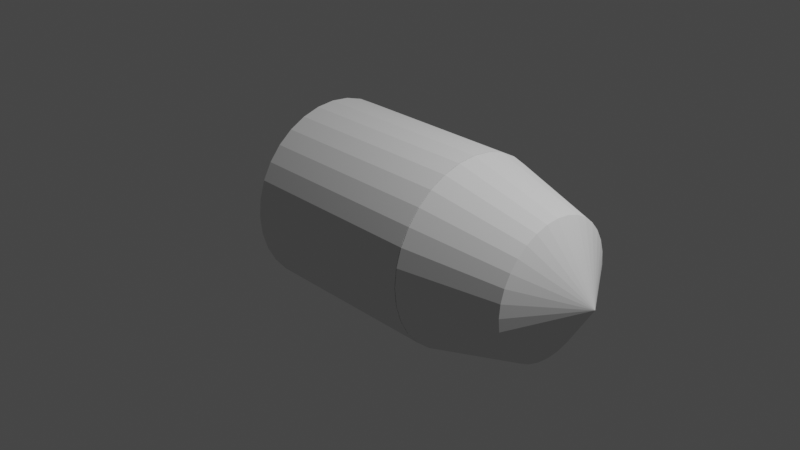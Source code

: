 # Source: bullet.blend  (saved by Blender 2.90.8; exported with 4.5.12 LTS)
import bpy
from mathutils import Matrix  # noqa: F401  (used for matrix-valued properties, if any)

bpy.ops.wm.read_factory_settings(use_empty=True)
scene = bpy.context.scene
scene.name = 'Scene'

# ---- collections
col_collection = bpy.data.collections.new('Collection'); scene.collection.children.link(col_collection)

# ---- world
world_world = bpy.data.worlds.new('World'); scene.world = world_world
world_world.use_nodes = True; world_world.node_tree.nodes.clear()
_N = world_world.node_tree.nodes; _L = world_world.node_tree.links
n0 = _N.new('ShaderNodeOutputWorld'); n0.name = 'World Output'; n0.location = (300, 300)
n1 = _N.new('ShaderNodeBackground'); n1.name = 'Background'; n1.location = (10, 300)
n1.inputs[0].default_value = (0.05088, 0.05088, 0.05088, 1.0)
_L.new(n1.outputs[0], n0.inputs[0])
n0.is_active_output = True
world_world.color = (0.05088, 0.05088, 0.05088)
world_world.use_sun_shadow = False
world_world.sun_shadow_jitter_overblur = 0.0

# ---- cameras
cam_camera = bpy.data.cameras.new('Camera')
cam_camera.clip_end = 100.0
cam_camera.ortho_scale = 7.314

# ---- lights
light_light = bpy.data.lights.new('Light', 'POINT')
light_light.transmission_factor = 0.0
light_light.energy = 1000.0
light_light.shadow_soft_size = 0.1
light_light.shadow_maximum_resolution = 0.006
light_light.use_absolute_resolution = True

# ---- meshes
me_cylinder = bpy.data.meshes.new('Cylinder')
me_cylinder.from_pydata([(0.0, 1.0, -1.0), (0.0, 1.0, 1.0), (0.1951, 0.9808, -1.0), (0.1951, 0.9808, 1.0), (0.3827, 0.9239, -1.0), (0.3827, 0.9239, 1.0), (0.5556, 0.8315, -1.0), (0.5556, 0.8315, 1.0), (0.7071, 0.7071, -1.0), (0.7071, 0.7071, 1.0), (0.8315, 0.5556, -1.0), (0.8315, 0.5556, 1.0), (0.9239, 0.3827, -1.0), (0.9239, 0.3827, 1.0), (0.9808, 0.1951, -1.0), (0.9808, 0.1951, 1.0), (1.0, 7.55e-08, -1.0), (1.0, 7.55e-08, 1.0), (0.9808, -0.1951, -1.0), (0.9808, -0.1951, 1.0), (0.9239, -0.3827, -1.0), (0.9239, -0.3827, 1.0), (0.8315, -0.5556, -1.0), (0.8315, -0.5556, 1.0), (0.7071, -0.7071, -1.0), (0.7071, -0.7071, 1.0), (0.5556, -0.8315, -1.0), (0.5556, -0.8315, 1.0), (0.3827, -0.9239, -1.0), (0.3827, -0.9239, 1.0), (0.1951, -0.9808, -1.0), (0.1951, -0.9808, 1.0), (-3.258e-07, -1.0, -1.0), (-3.258e-07, -1.0, 1.0), (-0.1951, -0.9808, -1.0), (-0.1951, -0.9808, 1.0), (-0.3827, -0.9239, -1.0), (-0.3827, -0.9239, 1.0), (-0.5556, -0.8315, -1.0), (-0.5556, -0.8315, 1.0), (-0.7071, -0.7071, -1.0), (-0.7071, -0.7071, 1.0), (-0.8315, -0.5556, -1.0), (-0.8315, -0.5556, 1.0), (-0.9239, -0.3827, -1.0), (-0.9239, -0.3827, 1.0), (-0.9808, -0.1951, -1.0), (-0.9808, -0.1951, 1.0), (-1.0, 9.656e-07, -1.0), (-1.0, 9.656e-07, 1.0), (-0.9808, 0.1951, -1.0), (-0.9808, 0.1951, 1.0), (-0.9239, 0.3827, -1.0), (-0.9239, 0.3827, 1.0), (-0.8315, 0.5556, -1.0), (-0.8315, 0.5556, 1.0), (-0.7071, 0.7071, -1.0), (-0.7071, 0.7071, 1.0), (-0.5556, 0.8315, -1.0), (-0.5556, 0.8315, 1.0), (-0.3827, 0.9239, -1.0), (-0.3827, 0.9239, 1.0), (-0.1951, 0.9808, -1.0), (-0.1951, 0.9808, 1.0), (0.09755, 0.9904, 1.006), (-2.6e-07, -0.7183, 2.006), (0.0, 1.0, 1.006), (0.09754, -0.9904, 1.006), (0.1951, 0.9808, 1.006), (0.1401, -0.7045, 2.006), (0.3827, 0.9239, 1.006), (0.2889, -0.9523, 1.006), (0.5556, 0.8315, 1.006), (0.2749, -0.6636, 2.006), (0.7071, 0.7071, 1.006), (0.4691, -0.8777, 1.006), (0.8315, 0.5556, 1.006), (0.3991, -0.5973, 2.006), (0.9239, 0.3827, 1.006), (0.6313, -0.7693, 1.006), (0.9808, 0.1951, 1.006), (0.5079, -0.5079, 2.006), (1.0, 7.55e-08, 1.006), (0.7693, -0.6313, 1.006), (0.9808, -0.1951, 1.006), (0.5973, -0.3991, 2.006), (0.9239, -0.3827, 1.006), (0.8777, -0.4691, 1.006), (0.8315, -0.5556, 1.006), (0.6636, -0.2749, 2.006), (0.7071, -0.7071, 1.006), (0.9523, -0.2889, 1.006), (0.5556, -0.8315, 1.006), (0.7045, -0.1401, 2.006), (0.3827, -0.9239, 1.006), (0.9904, -0.09755, 1.006), (0.1951, -0.9808, 1.006), (0.7183, -1.124e-08, 2.006), (-3.258e-07, -1.0, 1.006), (0.9904, 0.09755, 1.006), (-0.1951, -0.9808, 1.006), (0.7045, 0.1401, 2.006), (-0.3827, -0.9239, 1.006), (0.9523, 0.2889, 1.006), (-0.5556, -0.8315, 1.006), (0.6636, 0.2749, 2.006), (-0.7071, -0.7071, 1.006), (0.8777, 0.4691, 1.006), (-0.8315, -0.5556, 1.006), (0.5973, 0.3991, 2.006), (-0.9239, -0.3827, 1.006), (0.7693, 0.6313, 1.006), (-0.9808, -0.1951, 1.006), (0.5079, 0.5079, 2.006), (-1.0, 9.656e-07, 1.006), (0.6313, 0.7693, 1.006), (-0.9808, 0.1951, 1.006), (0.3991, 0.5973, 2.006), (-0.9239, 0.3827, 1.006), (0.4691, 0.8777, 1.006), (-0.8315, 0.5556, 1.006), (0.2749, 0.6636, 2.006), (-0.7071, 0.7071, 1.006), (0.2889, 0.9523, 1.006), (-0.5556, 0.8315, 1.006), (0.1401, 0.7045, 2.006), (-0.3827, 0.9239, 1.006), (-2.592e-08, 0.7183, 2.006), (-0.1951, 0.9808, 1.006), (0.0, 0.0, 2.481), (-0.09755, -0.9904, 1.006), (-0.1401, -0.7045, 2.006), (-0.2889, -0.9523, 1.006), (-0.2749, -0.6636, 2.006), (-0.4691, -0.8777, 1.006), (-0.3991, -0.5973, 2.006), (-0.6313, -0.7693, 1.006), (-0.5079, -0.5079, 2.006), (-0.7693, -0.6313, 1.006), (-0.5973, -0.3991, 2.006), (-0.8777, -0.4691, 1.006), (-0.6636, -0.2749, 2.006), (-0.9523, -0.2889, 1.006), (-0.7045, -0.1401, 2.006), (-0.9904, -0.09754, 1.006), (-0.7183, 6.281e-07, 2.006), (-0.9904, 0.09755, 1.006), (-0.7045, 0.1401, 2.006), (-0.9523, 0.2889, 1.006), (-0.6636, 0.2749, 2.006), (-0.8777, 0.4691, 1.006), (-0.5973, 0.3991, 2.006), (-0.7693, 0.6313, 1.006), (-0.5079, 0.5079, 2.006), (-0.6313, 0.7693, 1.006), (-0.3991, 0.5973, 2.006), (-0.4691, 0.8777, 1.006), (-0.2749, 0.6636, 2.006), (-0.2889, 0.9523, 1.006), (-0.1401, 0.7045, 2.006), (-0.09754, 0.9904, 1.006), (-7.604e-08, 0.8009, -1.0), (0.1562, 0.7855, -1.0), (0.3065, 0.7399, -1.0), (0.4449, 0.6659, -1.0), (0.5663, 0.5663, -1.0), (0.6659, 0.4449, -1.0), (0.7399, 0.3065, -1.0), (0.7855, 0.1562, -1.0), (0.8009, 4.493e-08, -1.0), (0.7855, -0.1562, -1.0), (0.7399, -0.3065, -1.0), (0.6659, -0.4449, -1.0), (0.5663, -0.5663, -1.0), (0.4449, -0.6659, -1.0), (0.3065, -0.7399, -1.0), (0.1562, -0.7855, -1.0), (-2.647e-07, -0.8009, -1.0), (-0.1562, -0.7855, -1.0), (-0.3065, -0.7399, -1.0), (-0.4449, -0.6659, -1.0), (-0.5663, -0.5663, -1.0), (-0.6659, -0.4449, -1.0), (-0.7399, -0.3065, -1.0), (-0.7855, -0.1562, -1.0), (-0.8009, 7.837e-07, -1.0), (-0.7855, 0.1562, -1.0), (-0.7399, 0.3065, -1.0), (-0.6659, 0.4449, -1.0), (-0.5663, 0.5663, -1.0), (-0.4449, 0.6659, -1.0), (-0.3065, 0.7399, -1.0), (-0.1562, 0.7855, -1.0), (-1.127e-07, 0.7279, -1.0), (0.142, 0.7139, -1.0), (0.2785, 0.6725, -1.0), (0.4044, 0.6052, -1.0), (0.5147, 0.5147, -1.0), (0.6052, 0.4044, -1.0), (0.6725, 0.2785, -1.0), (0.7139, 0.142, -1.0), (0.7279, 3.209e-08, -1.0), (0.7139, -0.142, -1.0), (0.6725, -0.2785, -1.0), (0.6052, -0.4044, -1.0), (0.5147, -0.5147, -1.0), (0.4044, -0.6052, -1.0), (0.2785, -0.6725, -1.0), (0.142, -0.7139, -1.0), (-2.357e-07, -0.7279, -1.0), (-0.142, -0.7139, -1.0), (-0.2785, -0.6725, -1.0), (-0.4044, -0.6052, -1.0), (-0.5147, -0.5147, -1.0), (-0.6052, -0.4044, -1.0), (-0.6725, -0.2785, -1.0), (-0.7139, -0.142, -1.0), (-0.7279, 7.127e-07, -1.0), (-0.7139, 0.142, -1.0), (-0.6725, 0.2785, -1.0), (-0.6052, 0.4044, -1.0), (-0.5147, 0.5147, -1.0), (-0.4044, 0.6052, -1.0), (-0.2785, 0.6725, -1.0), (-0.142, 0.7139, -1.0), (-2.998e-07, 0.39, -0.9788), (0.07608, 0.3825, -0.9788), (0.1492, 0.3603, -0.9788), (0.2167, 0.3243, -0.9788), (0.2758, 0.2758, -0.9788), (0.3243, 0.2167, -0.9788), (0.3603, 0.1492, -0.9788), (0.3825, 0.07608, -0.9788), (0.39, -3.114e-08, -0.9788), (0.3825, -0.07608, -0.9788), (0.3603, -0.1492, -0.9788), (0.3243, -0.2167, -0.9788), (0.2758, -0.2758, -0.9788), (0.2167, -0.3243, -0.9788), (0.1492, -0.3603, -0.9788), (0.07608, -0.3825, -0.9788), (-9.031e-08, -0.39, -0.9788), (-0.07608, -0.3825, -0.9788), (-0.1492, -0.3603, -0.9788), (-0.2167, -0.3243, -0.9788), (-0.2758, -0.2758, -0.9788), (-0.3243, -0.2167, -0.9788), (-0.3603, -0.1492, -0.9788), (-0.3825, -0.07608, -0.9788), (-0.39, 3.547e-07, -0.9788), (-0.3825, 0.07608, -0.9788), (-0.3603, 0.1492, -0.9788), (-0.3243, 0.2167, -0.9788), (-0.2758, 0.2758, -0.9788), (-0.2167, 0.3243, -0.9788), (-0.1492, 0.3603, -0.9788), (-0.07608, 0.3825, -0.9788), (-3.36e-07, 0.338, -1.0), (0.06594, 0.3315, -1.0), (0.1293, 0.3123, -1.0), (0.1878, 0.281, -1.0), (0.239, 0.239, -1.0), (0.281, 0.1878, -1.0), (0.3123, 0.1293, -1.0), (0.3315, 0.06594, -1.0), (0.338, -4.711e-08, -1.0), (0.3315, -0.06594, -1.0), (0.3123, -0.1293, -1.0), (0.281, -0.1878, -1.0), (0.239, -0.239, -1.0), (0.1878, -0.281, -1.0), (0.1293, -0.3123, -1.0), (0.06594, -0.3315, -1.0), (-6.928e-08, -0.338, -1.0), (-0.06594, -0.3315, -1.0), (-0.1293, -0.3123, -1.0), (-0.1878, -0.281, -1.0), (-0.239, -0.239, -1.0), (-0.281, -0.1878, -1.0), (-0.3123, -0.1293, -1.0), (-0.3315, -0.06594, -1.0), (-0.338, 3.07e-07, -1.0), (-0.3315, 0.06594, -1.0), (-0.3123, 0.1293, -1.0), (-0.281, 0.1878, -1.0), (-0.239, 0.239, -1.0), (-0.1878, 0.281, -1.0), (-0.1293, 0.3123, -1.0), (-0.06594, 0.3315, -1.0), (-7.604e-08, 0.8009, -0.7761), (0.1562, 0.7855, -0.7761), (-0.1562, 0.7855, -0.7761), (0.3065, 0.7399, -0.7761), (0.4449, 0.6659, -0.7761), (0.5663, 0.5663, -0.7761), (0.6659, 0.4449, -0.7761), (0.7399, 0.3065, -0.7761), (0.7855, 0.1562, -0.7761), (0.8009, 4.493e-08, -0.7761), (0.7855, -0.1562, -0.7761), (0.7399, -0.3065, -0.7761), (0.6659, -0.4449, -0.7761), (0.5663, -0.5663, -0.7761), (0.4449, -0.6659, -0.7761), (0.3065, -0.7399, -0.7761), (0.1562, -0.7855, -0.7761), (-2.647e-07, -0.8009, -0.7761), (-0.1562, -0.7855, -0.7761), (-0.3065, -0.7399, -0.7761), (-0.4449, -0.6659, -0.7761), (-0.5663, -0.5663, -0.7761), (-0.6659, -0.4449, -0.7761), (-0.7399, -0.3065, -0.7761), (-0.7855, -0.1562, -0.7761), (-0.8009, 7.837e-07, -0.7761), (-0.7855, 0.1562, -0.7761), (-0.7399, 0.3065, -0.7761), (-0.6659, 0.4449, -0.7761), (-0.5663, 0.5663, -0.7761), (-0.4449, 0.6659, -0.7761), (-0.3065, 0.7399, -0.7761), (-1.127e-07, 0.7279, -0.7761), (0.142, 0.7139, -0.7761), (-0.142, 0.7139, -0.7761), (0.2785, 0.6725, -0.7761), (0.4044, 0.6052, -0.7761), (0.5147, 0.5147, -0.7761), (0.6052, 0.4044, -0.7761), (0.6725, 0.2785, -0.7761), (0.7139, 0.142, -0.7761), (0.7279, 3.209e-08, -0.7761), (0.7139, -0.142, -0.7761), (0.6725, -0.2785, -0.7761), (0.6052, -0.4044, -0.7761), (0.5147, -0.5147, -0.7761), (0.4044, -0.6052, -0.7761), (0.2785, -0.6725, -0.7761), (0.142, -0.7139, -0.7761), (-2.357e-07, -0.7279, -0.7761), (-0.142, -0.7139, -0.7761), (-0.2785, -0.6725, -0.7761), (-0.4044, -0.6052, -0.7761), (-0.5147, -0.5147, -0.7761), (-0.6052, -0.4044, -0.7761), (-0.6725, -0.2785, -0.7761), (-0.7139, -0.142, -0.7761), (-0.7279, 7.127e-07, -0.7761), (-0.7139, 0.142, -0.7761), (-0.6725, 0.2785, -0.7761), (-0.6052, 0.4044, -0.7761), (-0.5147, 0.5147, -0.7761), (-0.4044, 0.6052, -0.7761), (-0.2785, 0.6725, -0.7761)], [], [(0, 1, 3, 2), (2, 3, 5, 4), (4, 5, 7, 6), (6, 7, 9, 8), (8, 9, 11, 10), (10, 11, 13, 12), (12, 13, 15, 14), (14, 15, 17, 16), (16, 17, 19, 18), (18, 19, 21, 20), (20, 21, 23, 22), (22, 23, 25, 24), (24, 25, 27, 26), (26, 27, 29, 28), (28, 29, 31, 30), (30, 31, 33, 32), (32, 33, 35, 34), (34, 35, 37, 36), (36, 37, 39, 38), (38, 39, 41, 40), (40, 41, 43, 42), (42, 43, 45, 44), (44, 45, 47, 46), (46, 47, 49, 48), (48, 49, 51, 50), (50, 51, 53, 52), (52, 53, 55, 54), (54, 55, 57, 56), (56, 57, 59, 58), (58, 59, 61, 60), (3, 1, 63, 61, 59, 57, 55, 53, 51, 49, 47, 45, 43, 41, 39, 37, 35, 33, 31, 29, 27, 25, 23, 21, 19, 17, 15, 13, 11, 9, 7, 5), (60, 61, 63, 62), (62, 63, 1, 0), (257, 258, 259, 260, 261, 262, 263, 264, 265, 266, 267, 268, 269, 270, 271, 272, 273, 274, 275, 276, 277, 278, 279, 280, 281, 282, 283, 284, 285, 286, 287, 288), (140, 141, 110), (83, 85, 81), (66, 127, 64), (140, 139, 141), (83, 81, 90), (68, 125, 123), (142, 141, 143), (81, 129, 77), (70, 121, 119), (142, 143, 112), (79, 81, 77), (72, 117, 115), (143, 129, 145), (79, 77, 92), (74, 113, 111), (144, 143, 145), (77, 129, 73), (76, 109, 107), (144, 145, 114), (75, 77, 73), (78, 105, 103), (145, 129, 147), (75, 73, 94), (80, 101, 99), (146, 145, 147), (73, 129, 69), (82, 97, 95), (146, 147, 116), (71, 73, 69), (84, 93, 91), (147, 129, 149), (71, 69, 96), (86, 89, 87), (148, 147, 149), (69, 129, 65), (88, 85, 83), (148, 149, 118), (67, 69, 65), (90, 81, 79), (149, 129, 151), (67, 65, 98), (92, 77, 75), (150, 149, 151), (65, 129, 131), (94, 73, 71), (150, 151, 120), (130, 65, 131), (96, 69, 67), (151, 129, 153), (130, 131, 100), (98, 65, 130), (152, 151, 153), (131, 129, 133), (100, 131, 132), (152, 153, 122), (132, 131, 133), (102, 133, 134), (153, 129, 155), (132, 133, 102), (104, 135, 136), (154, 153, 155), (133, 129, 135), (106, 137, 138), (154, 155, 124), (134, 133, 135), (108, 139, 140), (155, 129, 157), (134, 135, 104), (110, 141, 142), (156, 155, 157), (135, 129, 137), (112, 143, 144), (156, 157, 126), (136, 135, 137), (114, 145, 146), (157, 129, 159), (136, 137, 106), (116, 147, 148), (158, 157, 159), (137, 129, 139), (118, 149, 150), (158, 159, 128), (138, 137, 139), (120, 151, 152), (159, 129, 127), (138, 139, 108), (122, 153, 154), (160, 159, 127), (139, 129, 141), (124, 155, 156), (160, 127, 66), (66, 64, 68, 123, 70, 119, 72, 115, 74, 111, 76, 107, 78, 103, 80, 99, 82, 95, 84, 91, 86, 87, 88, 83, 90, 79, 92, 75, 94, 71, 96, 67, 98, 130, 100, 132, 102, 134, 104, 136, 106, 138, 108, 140, 110, 142, 112, 144, 114, 146, 116, 148, 118, 150, 120, 152, 122, 154, 124, 156, 126, 158, 128, 160), (126, 157, 158), (141, 129, 143), (85, 129, 81), (128, 159, 160), (87, 85, 88), (87, 89, 85), (89, 129, 85), (91, 89, 86), (91, 93, 89), (93, 129, 89), (95, 93, 84), (95, 97, 93), (97, 129, 93), (99, 97, 82), (99, 101, 97), (101, 129, 97), (103, 101, 80), (103, 105, 101), (105, 129, 101), (107, 105, 78), (107, 109, 105), (109, 129, 105), (111, 109, 76), (111, 113, 109), (113, 129, 109), (115, 113, 74), (115, 117, 113), (117, 129, 113), (119, 117, 72), (119, 121, 117), (121, 129, 117), (123, 121, 70), (123, 125, 121), (125, 129, 121), (64, 125, 68), (64, 127, 125), (127, 129, 125), (0, 2, 162, 161), (2, 4, 163, 162), (4, 6, 164, 163), (6, 8, 165, 164), (8, 10, 166, 165), (10, 12, 167, 166), (12, 14, 168, 167), (14, 16, 169, 168), (16, 18, 170, 169), (18, 20, 171, 170), (20, 22, 172, 171), (22, 24, 173, 172), (24, 26, 174, 173), (26, 28, 175, 174), (28, 30, 176, 175), (30, 32, 177, 176), (32, 34, 178, 177), (34, 36, 179, 178), (36, 38, 180, 179), (38, 40, 181, 180), (40, 42, 182, 181), (42, 44, 183, 182), (44, 46, 184, 183), (46, 48, 185, 184), (48, 50, 186, 185), (50, 52, 187, 186), (52, 54, 188, 187), (54, 56, 189, 188), (56, 58, 190, 189), (58, 60, 191, 190), (60, 62, 192, 191), (62, 0, 161, 192), (169, 170, 299, 298), (216, 215, 344, 345), (168, 169, 298, 297), (215, 214, 343, 344), (167, 168, 297, 296), (214, 213, 342, 343), (166, 167, 296, 295), (213, 212, 341, 342), (165, 166, 295, 294), (191, 192, 291, 320), (212, 211, 340, 341), (164, 165, 294, 293), (190, 191, 320, 319), (211, 210, 339, 340), (163, 164, 293, 292), (189, 190, 319, 318), (210, 209, 338, 339), (162, 163, 292, 290), (188, 189, 318, 317), (209, 208, 337, 338), (192, 161, 289, 291), (187, 188, 317, 316), (208, 207, 336, 337), (161, 162, 290, 289), (186, 187, 316, 315), (207, 206, 335, 336), (185, 186, 315, 314), (206, 205, 334, 335), (184, 185, 314, 313), (205, 204, 333, 334), (183, 184, 313, 312), (204, 203, 332, 333), (193, 194, 226, 225), (194, 195, 227, 226), (195, 196, 228, 227), (196, 197, 229, 228), (197, 198, 230, 229), (198, 199, 231, 230), (199, 200, 232, 231), (200, 201, 233, 232), (201, 202, 234, 233), (202, 203, 235, 234), (203, 204, 236, 235), (204, 205, 237, 236), (205, 206, 238, 237), (206, 207, 239, 238), (207, 208, 240, 239), (208, 209, 241, 240), (209, 210, 242, 241), (210, 211, 243, 242), (211, 212, 244, 243), (212, 213, 245, 244), (213, 214, 246, 245), (214, 215, 247, 246), (215, 216, 248, 247), (216, 217, 249, 248), (217, 218, 250, 249), (218, 219, 251, 250), (219, 220, 252, 251), (220, 221, 253, 252), (221, 222, 254, 253), (222, 223, 255, 254), (223, 224, 256, 255), (224, 193, 225, 256), (225, 226, 258, 257), (226, 227, 259, 258), (227, 228, 260, 259), (228, 229, 261, 260), (229, 230, 262, 261), (230, 231, 263, 262), (231, 232, 264, 263), (232, 233, 265, 264), (233, 234, 266, 265), (234, 235, 267, 266), (235, 236, 268, 267), (236, 237, 269, 268), (237, 238, 270, 269), (238, 239, 271, 270), (239, 240, 272, 271), (240, 241, 273, 272), (241, 242, 274, 273), (242, 243, 275, 274), (243, 244, 276, 275), (244, 245, 277, 276), (245, 246, 278, 277), (246, 247, 279, 278), (247, 248, 280, 279), (248, 249, 281, 280), (249, 250, 282, 281), (250, 251, 283, 282), (251, 252, 284, 283), (252, 253, 285, 284), (253, 254, 286, 285), (254, 255, 287, 286), (255, 256, 288, 287), (256, 225, 257, 288), (289, 290, 322, 321), (290, 292, 324, 322), (292, 293, 325, 324), (293, 294, 326, 325), (294, 295, 327, 326), (295, 296, 328, 327), (296, 297, 329, 328), (297, 298, 330, 329), (298, 299, 331, 330), (299, 300, 332, 331), (300, 301, 333, 332), (301, 302, 334, 333), (302, 303, 335, 334), (303, 304, 336, 335), (304, 305, 337, 336), (305, 306, 338, 337), (306, 307, 339, 338), (307, 308, 340, 339), (308, 309, 341, 340), (309, 310, 342, 341), (310, 311, 343, 342), (311, 312, 344, 343), (312, 313, 345, 344), (313, 314, 346, 345), (314, 315, 347, 346), (315, 316, 348, 347), (316, 317, 349, 348), (317, 318, 350, 349), (318, 319, 351, 350), (319, 320, 352, 351), (320, 291, 323, 352), (291, 289, 321, 323), (217, 216, 345, 346), (170, 171, 300, 299), (218, 217, 346, 347), (171, 172, 301, 300), (219, 218, 347, 348), (194, 193, 321, 322), (172, 173, 302, 301), (220, 219, 348, 349), (193, 224, 323, 321), (173, 174, 303, 302), (221, 220, 349, 350), (195, 194, 322, 324), (174, 175, 304, 303), (222, 221, 350, 351), (196, 195, 324, 325), (175, 176, 305, 304), (223, 222, 351, 352), (197, 196, 325, 326), (176, 177, 306, 305), (224, 223, 352, 323), (198, 197, 326, 327), (177, 178, 307, 306), (199, 198, 327, 328), (178, 179, 308, 307), (200, 199, 328, 329), (179, 180, 309, 308), (201, 200, 329, 330), (180, 181, 310, 309), (202, 201, 330, 331), (181, 182, 311, 310), (203, 202, 331, 332), (182, 183, 312, 311)])
_uv = me_cylinder.uv_layers.new(name='UVMap')
_uv.uv.foreach_set('vector', [1.0, 0.5, 1.0, 1.0, 0.9688, 1.0, 0.9688, 0.5, 0.9688, 0.5, 0.9688, 1.0, 0.9375, 1.0, 0.9375, 0.5, 0.9375, 0.5, 0.9375, 1.0, 0.9062, 1.0, 0.9062, 0.5, 0.9062, 0.5, 0.9062, 1.0, 0.875, 1.0, 0.875, 0.5, 0.875, 0.5, 0.875, 1.0, 0.8438, 1.0, 0.8438, 0.5, 0.8438, 0.5, 0.8438, 1.0, 0.8125, 1.0, 0.8125, 0.5, 0.8125, 0.5, 0.8125, 1.0, 0.7812, 1.0, 0.7812, 0.5, 0.7812, 0.5, 0.7812, 1.0, 0.75, 1.0, 0.75, 0.5, 0.75, 0.5, 0.75, 1.0, 0.7188, 1.0, 0.7188, 0.5, 0.7188, 0.5, 0.7188, 1.0, 0.6875, 1.0, 0.6875, 0.5, 0.6875, 0.5, 0.6875, 1.0, 0.6562, 1.0, 0.6562, 0.5, 0.6562, 0.5, 0.6562, 1.0, 0.625, 1.0, 0.625, 0.5, 0.625, 0.5, 0.625, 1.0, 0.5938, 1.0, 0.5938, 0.5, 0.5938, 0.5, 0.5938, 1.0, 0.5625, 1.0, 0.5625, 0.5, 0.5625, 0.5, 0.5625, 1.0, 0.5312, 1.0, 0.5312, 0.5, 0.5312, 0.5, 0.5312, 1.0, 0.5, 1.0, 0.5, 0.5, 0.5, 0.5, 0.5, 1.0, 0.4688, 1.0, 0.4688, 0.5, 0.4688, 0.5, 0.4688, 1.0, 0.4375, 1.0, 0.4375, 0.5, 0.4375, 0.5, 0.4375, 1.0, 0.4062, 1.0, 0.4062, 0.5, 0.4062, 0.5, 0.4062, 1.0, 0.375, 1.0, 0.375, 0.5, 0.375, 0.5, 0.375, 1.0, 0.3438, 1.0, 0.3438, 0.5, 0.3438, 0.5, 0.3438, 1.0, 0.3125, 1.0, 0.3125, 0.5, 0.3125, 0.5, 0.3125, 1.0, 0.2812, 1.0, 0.2812, 0.5, 0.2812, 0.5, 0.2812, 1.0, 0.25, 1.0, 0.25, 0.5, 0.25, 0.5, 0.25, 1.0, 0.2188, 1.0, 0.2188, 0.5, 0.2188, 0.5, 0.2188, 1.0, 0.1875, 1.0, 0.1875, 0.5, 0.1875, 0.5, 0.1875, 1.0, 0.1562, 1.0, 0.1562, 0.5, 0.1562, 0.5, 0.1562, 1.0, 0.125, 1.0, 0.125, 0.5, 0.125, 0.5, 0.125, 1.0, 0.09375, 1.0, 0.09375, 0.5, 0.09375, 0.5, 0.09375, 1.0, 0.0625, 1.0, 0.0625, 0.5, 0.2968, 0.4854, 0.25, 0.49, 0.2032, 0.4854, 0.1582, 0.4717, 0.1167, 0.4496, 0.08029, 0.4197, 0.05045, 0.3833, 0.02827, 0.3418, 0.01461, 0.2968, 0.01, 0.25, 0.01461, 0.2032, 0.02827, 0.1582, 0.05045, 0.1167, 0.08029, 0.08029, 0.1167, 0.05045, 0.1582, 0.02827, 0.2032, 0.01461, 0.25, 0.01, 0.2968, 0.01461, 0.3418, 0.02827, 0.3833, 0.05045, 0.4197, 0.08029, 0.4496, 0.1167, 0.4717, 0.1582, 0.4854, 0.2032, 0.49, 0.25, 0.4854, 0.2968, 0.4717, 0.3418, 0.4496, 0.3833, 0.4197, 0.4197, 0.3833, 0.4496, 0.3418, 0.4717, 0.0625, 0.5, 0.0625, 1.0, 0.03125, 1.0, 0.03125, 0.5, 0.03125, 0.5, 0.03125, 1.0, 0.0, 1.0, 0.0, 0.5, 0.75, 0.3311, 0.7658, 0.3296, 0.781, 0.3249, 0.7951, 0.3174, 0.8074, 0.3074, 0.8174, 0.2951, 0.8249, 0.281, 0.8296, 0.2658, 0.8311, 0.25, 0.8296, 0.2342, 0.8249, 0.219, 0.8174, 0.2049, 0.8074, 0.1926, 0.7951, 0.1826, 0.781, 0.1751, 0.7658, 0.1704, 0.75, 0.1689, 0.7342, 0.1704, 0.719, 0.1751, 0.7049, 0.1826, 0.6926, 0.1926, 0.6826, 0.2049, 0.6751, 0.219, 0.6704, 0.2342, 0.6689, 0.25, 0.6704, 0.2658, 0.6751, 0.281, 0.6826, 0.2951, 0.6926, 0.3074, 0.7049, 0.3174, 0.719, 0.3249, 0.7342, 0.3296, 0.03936, 0.1374, 0.1391, 0.2041, 0.02827, 0.1582, 0.4346, 0.09848, 0.3498, 0.1833, 0.3349, 0.1651, 0.25, 0.49, 0.25, 0.37, 0.2734, 0.4877, 0.03936, 0.1374, 0.1502, 0.1833, 0.1391, 0.2041, 0.4346, 0.09848, 0.3349, 0.1651, 0.4197, 0.08029, 0.2968, 0.4854, 0.2734, 0.3677, 0.3193, 0.4786, 0.02144, 0.1807, 0.1391, 0.2041, 0.1323, 0.2266, 0.3349, 0.1651, 0.25, 0.25, 0.3167, 0.1502, 0.3418, 0.4717, 0.2959, 0.3609, 0.3626, 0.4606, 0.02144, 0.1807, 0.1323, 0.2266, 0.01461, 0.2032, 0.4015, 0.06537, 0.3349, 0.1651, 0.3167, 0.1502, 0.3833, 0.4496, 0.3167, 0.3498, 0.4015, 0.4346, 0.1323, 0.2266, 0.25, 0.25, 0.13, 0.25, 0.4015, 0.06537, 0.3167, 0.1502, 0.3833, 0.05045, 0.4197, 0.4197, 0.3349, 0.3349, 0.4346, 0.4015, 0.01231, 0.2266, 0.1323, 0.2266, 0.13, 0.25, 0.3167, 0.1502, 0.25, 0.25, 0.2959, 0.1391, 0.4496, 0.3833, 0.3498, 0.3167, 0.4606, 0.3626, 0.01231, 0.2266, 0.13, 0.25, 0.01, 0.25, 0.3626, 0.03936, 0.3167, 0.1502, 0.2959, 0.1391, 0.4717, 0.3418, 0.3609, 0.2959, 0.4786, 0.3193, 0.13, 0.25, 0.25, 0.25, 0.1323, 0.2734, 0.3626, 0.03936, 0.2959, 0.1391, 0.3418, 0.02827, 0.4854, 0.2968, 0.3677, 0.2734, 0.4877, 0.2734, 0.01231, 0.2734, 0.13, 0.25, 0.1323, 0.2734, 0.2959, 0.1391, 0.25, 0.25, 0.2734, 0.1323, 0.49, 0.25, 0.37, 0.25, 0.4877, 0.2266, 0.01231, 0.2734, 0.1323, 0.2734, 0.01461, 0.2968, 0.3193, 0.02144, 0.2959, 0.1391, 0.2734, 0.1323, 0.4854, 0.2032, 0.3677, 0.2266, 0.4786, 0.1807, 0.1323, 0.2734, 0.25, 0.25, 0.1391, 0.2959, 0.3193, 0.02144, 0.2734, 0.1323, 0.2968, 0.01461, 0.4717, 0.1582, 0.3609, 0.2041, 0.4606, 0.1374, 0.02144, 0.3193, 0.1323, 0.2734, 0.1391, 0.2959, 0.2734, 0.1323, 0.25, 0.25, 0.25, 0.13, 0.4496, 0.1167, 0.3498, 0.1833, 0.4346, 0.09848, 0.02144, 0.3193, 0.1391, 0.2959, 0.02827, 0.3418, 0.2734, 0.01231, 0.2734, 0.1323, 0.25, 0.13, 0.4197, 0.08029, 0.3349, 0.1651, 0.4015, 0.06537, 0.1391, 0.2959, 0.25, 0.25, 0.1502, 0.3167, 0.2734, 0.01231, 0.25, 0.13, 0.25, 0.01, 0.3833, 0.05045, 0.3167, 0.1502, 0.3626, 0.03936, 0.03936, 0.3626, 0.1391, 0.2959, 0.1502, 0.3167, 0.25, 0.13, 0.25, 0.25, 0.2266, 0.1323, 0.3418, 0.02827, 0.2959, 0.1391, 0.3193, 0.02144, 0.03936, 0.3626, 0.1502, 0.3167, 0.05045, 0.3833, 0.2266, 0.01231, 0.25, 0.13, 0.2266, 0.1323, 0.2968, 0.01461, 0.2734, 0.1323, 0.2734, 0.01231, 0.1502, 0.3167, 0.25, 0.25, 0.1651, 0.3349, 0.2266, 0.01231, 0.2266, 0.1323, 0.2032, 0.01461, 0.25, 0.01, 0.25, 0.13, 0.2266, 0.01231, 0.06537, 0.4015, 0.1502, 0.3167, 0.1651, 0.3349, 0.2266, 0.1323, 0.25, 0.25, 0.2041, 0.1391, 0.2032, 0.01461, 0.2266, 0.1323, 0.1807, 0.02144, 0.06537, 0.4015, 0.1651, 0.3349, 0.08029, 0.4197, 0.1807, 0.02144, 0.2266, 0.1323, 0.2041, 0.1391, 0.1582, 0.02827, 0.2041, 0.1391, 0.1374, 0.03936, 0.1651, 0.3349, 0.25, 0.25, 0.1833, 0.3498, 0.1807, 0.02144, 0.2041, 0.1391, 0.1582, 0.02827, 0.1167, 0.05045, 0.1833, 0.1502, 0.09848, 0.06537, 0.09848, 0.4346, 0.1651, 0.3349, 0.1833, 0.3498, 0.2041, 0.1391, 0.25, 0.25, 0.1833, 0.1502, 0.08029, 0.08029, 0.1651, 0.1651, 0.06537, 0.09848, 0.09848, 0.4346, 0.1833, 0.3498, 0.1167, 0.4496, 0.1374, 0.03936, 0.2041, 0.1391, 0.1833, 0.1502, 0.05045, 0.1167, 0.1502, 0.1833, 0.03936, 0.1374, 0.1833, 0.3498, 0.25, 0.25, 0.2041, 0.3609, 0.1374, 0.03936, 0.1833, 0.1502, 0.1167, 0.05045, 0.02827, 0.1582, 0.1391, 0.2041, 0.02144, 0.1807, 0.1374, 0.4606, 0.1833, 0.3498, 0.2041, 0.3609, 0.1833, 0.1502, 0.25, 0.25, 0.1651, 0.1651, 0.01461, 0.2032, 0.1323, 0.2266, 0.01231, 0.2266, 0.1374, 0.4606, 0.2041, 0.3609, 0.1582, 0.4717, 0.09848, 0.06537, 0.1833, 0.1502, 0.1651, 0.1651, 0.01, 0.25, 0.13, 0.25, 0.01231, 0.2734, 0.2041, 0.3609, 0.25, 0.25, 0.2266, 0.3677, 0.09848, 0.06537, 0.1651, 0.1651, 0.08029, 0.08029, 0.01461, 0.2968, 0.1323, 0.2734, 0.02144, 0.3193, 0.1807, 0.4786, 0.2041, 0.3609, 0.2266, 0.3677, 0.1651, 0.1651, 0.25, 0.25, 0.1502, 0.1833, 0.02827, 0.3418, 0.1391, 0.2959, 0.03936, 0.3626, 0.1807, 0.4786, 0.2266, 0.3677, 0.2032, 0.4854, 0.06537, 0.09848, 0.1651, 0.1651, 0.1502, 0.1833, 0.05045, 0.3833, 0.1502, 0.3167, 0.06537, 0.4015, 0.2266, 0.3677, 0.25, 0.25, 0.25, 0.37, 0.06537, 0.09848, 0.1502, 0.1833, 0.05045, 0.1167, 0.08029, 0.4197, 0.1651, 0.3349, 0.09848, 0.4346, 0.2266, 0.4877, 0.2266, 0.3677, 0.25, 0.37, 0.1502, 0.1833, 0.25, 0.25, 0.1391, 0.2041, 0.1167, 0.4496, 0.1833, 0.3498, 0.1374, 0.4606, 0.2266, 0.4877, 0.25, 0.37, 0.25, 0.49, 0.75, 0.49, 0.7734, 0.4877, 0.7968, 0.4854, 0.8193, 0.4786, 0.8418, 0.4717, 0.8626, 0.4606, 0.8833, 0.4496, 0.9015, 0.4346, 0.9197, 0.4197, 0.9346, 0.4015, 0.9496, 0.3833, 0.9606, 0.3626, 0.9717, 0.3418, 0.9786, 0.3193, 0.9854, 0.2968, 0.9877, 0.2734, 0.99, 0.25, 0.9877, 0.2266, 0.9854, 0.2032, 0.9786, 0.1807, 0.9717, 0.1582, 0.9606, 0.1374, 0.9496, 0.1167, 0.9346, 0.09848, 0.9197, 0.08029, 0.9015, 0.06537, 0.8833, 0.05045, 0.8626, 0.03936, 0.8418, 0.02827, 0.8193, 0.02144, 0.7968, 0.01461, 0.7734, 0.01231, 0.75, 0.01, 0.7266, 0.01231, 0.7032, 0.01461, 0.6807, 0.02144, 0.6582, 0.02827, 0.6374, 0.03936, 0.6167, 0.05045, 0.5985, 0.06537, 0.5803, 0.08029, 0.5654, 0.09848, 0.5504, 0.1167, 0.5394, 0.1374, 0.5283, 0.1582, 0.5214, 0.1807, 0.5146, 0.2032, 0.5123, 0.2266, 0.51, 0.25, 0.5123, 0.2734, 0.5146, 0.2968, 0.5214, 0.3193, 0.5283, 0.3418, 0.5394, 0.3626, 0.5504, 0.3833, 0.5654, 0.4015, 0.5803, 0.4197, 0.5985, 0.4346, 0.6167, 0.4496, 0.6374, 0.4606, 0.6582, 0.4717, 0.6807, 0.4786, 0.7032, 0.4854, 0.7266, 0.4877, 0.1582, 0.4717, 0.2041, 0.3609, 0.1807, 0.4786, 0.1391, 0.2041, 0.25, 0.25, 0.1323, 0.2266, 0.3498, 0.1833, 0.25, 0.25, 0.3349, 0.1651, 0.2032, 0.4854, 0.2266, 0.3677, 0.2266, 0.4877, 0.4606, 0.1374, 0.3498, 0.1833, 0.4496, 0.1167, 0.4606, 0.1374, 0.3609, 0.2041, 0.3498, 0.1833, 0.3609, 0.2041, 0.25, 0.25, 0.3498, 0.1833, 0.4786, 0.1807, 0.3609, 0.2041, 0.4717, 0.1582, 0.4786, 0.1807, 0.3677, 0.2266, 0.3609, 0.2041, 0.3677, 0.2266, 0.25, 0.25, 0.3609, 0.2041, 0.4877, 0.2266, 0.3677, 0.2266, 0.4854, 0.2032, 0.4877, 0.2266, 0.37, 0.25, 0.3677, 0.2266, 0.37, 0.25, 0.25, 0.25, 0.3677, 0.2266, 0.4877, 0.2734, 0.37, 0.25, 0.49, 0.25, 0.4877, 0.2734, 0.3677, 0.2734, 0.37, 0.25, 0.3677, 0.2734, 0.25, 0.25, 0.37, 0.25, 0.4786, 0.3193, 0.3677, 0.2734, 0.4854, 0.2968, 0.4786, 0.3193, 0.3609, 0.2959, 0.3677, 0.2734, 0.3609, 0.2959, 0.25, 0.25, 0.3677, 0.2734, 0.4606, 0.3626, 0.3609, 0.2959, 0.4717, 0.3418, 0.4606, 0.3626, 0.3498, 0.3167, 0.3609, 0.2959, 0.3498, 0.3167, 0.25, 0.25, 0.3609, 0.2959, 0.4346, 0.4015, 0.3498, 0.3167, 0.4496, 0.3833, 0.4346, 0.4015, 0.3349, 0.3349, 0.3498, 0.3167, 0.3349, 0.3349, 0.25, 0.25, 0.3498, 0.3167, 0.4015, 0.4346, 0.3349, 0.3349, 0.4197, 0.4197, 0.4015, 0.4346, 0.3167, 0.3498, 0.3349, 0.3349, 0.3167, 0.3498, 0.25, 0.25, 0.3349, 0.3349, 0.3626, 0.4606, 0.3167, 0.3498, 0.3833, 0.4496, 0.3626, 0.4606, 0.2959, 0.3609, 0.3167, 0.3498, 0.2959, 0.3609, 0.25, 0.25, 0.3167, 0.3498, 0.3193, 0.4786, 0.2959, 0.3609, 0.3418, 0.4717, 0.3193, 0.4786, 0.2734, 0.3677, 0.2959, 0.3609, 0.2734, 0.3677, 0.25, 0.25, 0.2959, 0.3609, 0.2734, 0.4877, 0.2734, 0.3677, 0.2968, 0.4854, 0.2734, 0.4877, 0.25, 0.37, 0.2734, 0.3677, 0.25, 0.37, 0.25, 0.25, 0.2734, 0.3677, 0.75, 0.49, 0.7968, 0.4854, 0.7875, 0.4385, 0.75, 0.4422, 0.7968, 0.4854, 0.8418, 0.4717, 0.8236, 0.4276, 0.7875, 0.4385, 0.8418, 0.4717, 0.8833, 0.4496, 0.8568, 0.4098, 0.8236, 0.4276, 0.8833, 0.4496, 0.9197, 0.4197, 0.8859, 0.3859, 0.8568, 0.4098, 0.9197, 0.4197, 0.9496, 0.3833, 0.9098, 0.3568, 0.8859, 0.3859, 0.9496, 0.3833, 0.9717, 0.3418, 0.9276, 0.3236, 0.9098, 0.3568, 0.9717, 0.3418, 0.9854, 0.2968, 0.9385, 0.2875, 0.9276, 0.3236, 0.9854, 0.2968, 0.99, 0.25, 0.9422, 0.25, 0.9385, 0.2875, 0.99, 0.25, 0.9854, 0.2032, 0.9385, 0.2125, 0.9422, 0.25, 0.9854, 0.2032, 0.9717, 0.1582, 0.9276, 0.1764, 0.9385, 0.2125, 0.9717, 0.1582, 0.9496, 0.1167, 0.9098, 0.1432, 0.9276, 0.1764, 0.9496, 0.1167, 0.9197, 0.08029, 0.8859, 0.1141, 0.9098, 0.1432, 0.9197, 0.08029, 0.8833, 0.05045, 0.8568, 0.09019, 0.8859, 0.1141, 0.8833, 0.05045, 0.8418, 0.02827, 0.8236, 0.07243, 0.8568, 0.09019, 0.8418, 0.02827, 0.7968, 0.01461, 0.7875, 0.06149, 0.8236, 0.07243, 0.7968, 0.01461, 0.75, 0.01, 0.75, 0.0578, 0.7875, 0.06149, 0.75, 0.01, 0.7032, 0.01461, 0.7125, 0.06149, 0.75, 0.0578, 0.7032, 0.01461, 0.6582, 0.02827, 0.6764, 0.07243, 0.7125, 0.06149, 0.6582, 0.02827, 0.6167, 0.05045, 0.6432, 0.09019, 0.6764, 0.07243, 0.6167, 0.05045, 0.5803, 0.08029, 0.6141, 0.1141, 0.6432, 0.09019, 0.5803, 0.08029, 0.5504, 0.1167, 0.5902, 0.1432, 0.6141, 0.1141, 0.5504, 0.1167, 0.5283, 0.1582, 0.5724, 0.1764, 0.5902, 0.1432, 0.5283, 0.1582, 0.5146, 0.2032, 0.5615, 0.2125, 0.5724, 0.1764, 0.5146, 0.2032, 0.51, 0.25, 0.5578, 0.25, 0.5615, 0.2125, 0.51, 0.25, 0.5146, 0.2968, 0.5615, 0.2875, 0.5578, 0.25, 0.5146, 0.2968, 0.5283, 0.3418, 0.5724, 0.3236, 0.5615, 0.2875, 0.5283, 0.3418, 0.5504, 0.3833, 0.5902, 0.3568, 0.5724, 0.3236, 0.5504, 0.3833, 0.5803, 0.4197, 0.6141, 0.3859, 0.5902, 0.3568, 0.5803, 0.4197, 0.6167, 0.4496, 0.6432, 0.4098, 0.6141, 0.3859, 0.6167, 0.4496, 0.6582, 0.4717, 0.6764, 0.4276, 0.6432, 0.4098, 0.6582, 0.4717, 0.7032, 0.4854, 0.7125, 0.4385, 0.6764, 0.4276, 0.7032, 0.4854, 0.75, 0.49, 0.75, 0.4422, 0.7125, 0.4385, 0.9422, 0.25, 0.9385, 0.2125, 0.9385, 0.2125, 0.9422, 0.25, 0.5787, 0.2159, 0.5886, 0.1832, 0.5886, 0.1832, 0.5787, 0.2159, 0.9385, 0.2875, 0.9422, 0.25, 0.9422, 0.25, 0.9385, 0.2875, 0.5886, 0.1832, 0.6048, 0.1529, 0.6048, 0.1529, 0.5886, 0.1832, 0.9276, 0.3236, 0.9385, 0.2875, 0.9385, 0.2875, 0.9276, 0.3236, 0.6048, 0.1529, 0.6265, 0.1265, 0.6265, 0.1265, 0.6048, 0.1529, 0.9098, 0.3568, 0.9276, 0.3236, 0.9276, 0.3236, 0.9098, 0.3568, 0.6265, 0.1265, 0.6529, 0.1048, 0.6529, 0.1048, 0.6265, 0.1265, 0.8859, 0.3859, 0.9098, 0.3568, 0.9098, 0.3568, 0.8859, 0.3859, 0.6764, 0.4276, 0.7125, 0.4385, 0.7125, 0.4385, 0.6764, 0.4276, 0.6529, 0.1048, 0.6832, 0.08861, 0.6832, 0.08861, 0.6529, 0.1048, 0.8568, 0.4098, 0.8859, 0.3859, 0.8859, 0.3859, 0.8568, 0.4098, 0.6432, 0.4098, 0.6764, 0.4276, 0.6764, 0.4276, 0.6432, 0.4098, 0.6832, 0.08861, 0.7159, 0.07867, 0.7159, 0.07867, 0.6832, 0.08861, 0.8236, 0.4276, 0.8568, 0.4098, 0.8568, 0.4098, 0.8236, 0.4276, 0.6141, 0.3859, 0.6432, 0.4098, 0.6432, 0.4098, 0.6141, 0.3859, 0.7159, 0.07867, 0.75, 0.07531, 0.75, 0.07531, 0.7159, 0.07867, 0.7875, 0.4385, 0.8236, 0.4276, 0.8236, 0.4276, 0.7875, 0.4385, 0.5902, 0.3568, 0.6141, 0.3859, 0.6141, 0.3859, 0.5902, 0.3568, 0.75, 0.07531, 0.7841, 0.07867, 0.7841, 0.07867, 0.75, 0.07531, 0.7125, 0.4385, 0.75, 0.4422, 0.75, 0.4422, 0.7125, 0.4385, 0.5724, 0.3236, 0.5902, 0.3568, 0.5902, 0.3568, 0.5724, 0.3236, 0.7841, 0.07867, 0.8168, 0.08861, 0.8168, 0.08861, 0.7841, 0.07867, 0.75, 0.4422, 0.7875, 0.4385, 0.7875, 0.4385, 0.75, 0.4422, 0.5615, 0.2875, 0.5724, 0.3236, 0.5724, 0.3236, 0.5615, 0.2875, 0.8168, 0.08861, 0.8471, 0.1048, 0.8471, 0.1048, 0.8168, 0.08861, 0.5578, 0.25, 0.5615, 0.2875, 0.5615, 0.2875, 0.5578, 0.25, 0.8471, 0.1048, 0.8735, 0.1265, 0.8735, 0.1265, 0.8471, 0.1048, 0.5615, 0.2125, 0.5578, 0.25, 0.5578, 0.25, 0.5615, 0.2125, 0.8735, 0.1265, 0.8952, 0.1529, 0.8952, 0.1529, 0.8735, 0.1265, 0.5724, 0.1764, 0.5615, 0.2125, 0.5615, 0.2125, 0.5724, 0.1764, 0.8952, 0.1529, 0.9114, 0.1832, 0.9114, 0.1832, 0.8952, 0.1529, 0.75, 0.4247, 0.7841, 0.4213, 0.7683, 0.3418, 0.75, 0.3436, 0.7841, 0.4213, 0.8168, 0.4114, 0.7858, 0.3365, 0.7683, 0.3418, 0.8168, 0.4114, 0.8471, 0.3952, 0.802, 0.3278, 0.7858, 0.3365, 0.8471, 0.3952, 0.8735, 0.3735, 0.8162, 0.3162, 0.802, 0.3278, 0.8735, 0.3735, 0.8952, 0.3471, 0.8278, 0.302, 0.8162, 0.3162, 0.8952, 0.3471, 0.9114, 0.3168, 0.8365, 0.2858, 0.8278, 0.302, 0.9114, 0.3168, 0.9213, 0.2841, 0.8418, 0.2683, 0.8365, 0.2858, 0.9213, 0.2841, 0.9247, 0.25, 0.8436, 0.25, 0.8418, 0.2683, 0.9247, 0.25, 0.9213, 0.2159, 0.8418, 0.2317, 0.8436, 0.25, 0.9213, 0.2159, 0.9114, 0.1832, 0.8365, 0.2142, 0.8418, 0.2317, 0.9114, 0.1832, 0.8952, 0.1529, 0.8278, 0.198, 0.8365, 0.2142, 0.8952, 0.1529, 0.8735, 0.1265, 0.8162, 0.1838, 0.8278, 0.198, 0.8735, 0.1265, 0.8471, 0.1048, 0.802, 0.1722, 0.8162, 0.1838, 0.8471, 0.1048, 0.8168, 0.08861, 0.7858, 0.1635, 0.802, 0.1722, 0.8168, 0.08861, 0.7841, 0.07867, 0.7683, 0.1582, 0.7858, 0.1635, 0.7841, 0.07867, 0.75, 0.07531, 0.75, 0.1564, 0.7683, 0.1582, 0.75, 0.07531, 0.7159, 0.07867, 0.7317, 0.1582, 0.75, 0.1564, 0.7159, 0.07867, 0.6832, 0.08861, 0.7142, 0.1635, 0.7317, 0.1582, 0.6832, 0.08861, 0.6529, 0.1048, 0.698, 0.1722, 0.7142, 0.1635, 0.6529, 0.1048, 0.6265, 0.1265, 0.6838, 0.1838, 0.698, 0.1722, 0.6265, 0.1265, 0.6048, 0.1529, 0.6722, 0.198, 0.6838, 0.1838, 0.6048, 0.1529, 0.5886, 0.1832, 0.6635, 0.2142, 0.6722, 0.198, 0.5886, 0.1832, 0.5787, 0.2159, 0.6582, 0.2317, 0.6635, 0.2142, 0.5787, 0.2159, 0.5753, 0.25, 0.6564, 0.25, 0.6582, 0.2317, 0.5753, 0.25, 0.5787, 0.2841, 0.6582, 0.2683, 0.6564, 0.25, 0.5787, 0.2841, 0.5886, 0.3168, 0.6635, 0.2858, 0.6582, 0.2683, 0.5886, 0.3168, 0.6048, 0.3471, 0.6722, 0.302, 0.6635, 0.2858, 0.6048, 0.3471, 0.6265, 0.3735, 0.6838, 0.3162, 0.6722, 0.302, 0.6265, 0.3735, 0.6529, 0.3952, 0.698, 0.3278, 0.6838, 0.3162, 0.6529, 0.3952, 0.6832, 0.4114, 0.7142, 0.3365, 0.698, 0.3278, 0.6832, 0.4114, 0.7159, 0.4213, 0.7317, 0.3418, 0.7142, 0.3365, 0.7159, 0.4213, 0.75, 0.4247, 0.75, 0.3436, 0.7317, 0.3418, 0.75, 0.3436, 0.7683, 0.3418, 0.7658, 0.3296, 0.75, 0.3311, 0.7683, 0.3418, 0.7858, 0.3365, 0.781, 0.3249, 0.7658, 0.3296, 0.7858, 0.3365, 0.802, 0.3278, 0.7951, 0.3174, 0.781, 0.3249, 0.802, 0.3278, 0.8162, 0.3162, 0.8074, 0.3074, 0.7951, 0.3174, 0.8162, 0.3162, 0.8278, 0.302, 0.8174, 0.2951, 0.8074, 0.3074, 0.8278, 0.302, 0.8365, 0.2858, 0.8249, 0.281, 0.8174, 0.2951, 0.8365, 0.2858, 0.8418, 0.2683, 0.8296, 0.2658, 0.8249, 0.281, 0.8418, 0.2683, 0.8436, 0.25, 0.8311, 0.25, 0.8296, 0.2658, 0.8436, 0.25, 0.8418, 0.2317, 0.8296, 0.2342, 0.8311, 0.25, 0.8418, 0.2317, 0.8365, 0.2142, 0.8249, 0.219, 0.8296, 0.2342, 0.8365, 0.2142, 0.8278, 0.198, 0.8174, 0.2049, 0.8249, 0.219, 0.8278, 0.198, 0.8162, 0.1838, 0.8074, 0.1926, 0.8174, 0.2049, 0.8162, 0.1838, 0.802, 0.1722, 0.7951, 0.1826, 0.8074, 0.1926, 0.802, 0.1722, 0.7858, 0.1635, 0.781, 0.1751, 0.7951, 0.1826, 0.7858, 0.1635, 0.7683, 0.1582, 0.7658, 0.1704, 0.781, 0.1751, 0.7683, 0.1582, 0.75, 0.1564, 0.75, 0.1689, 0.7658, 0.1704, 0.75, 0.1564, 0.7317, 0.1582, 0.7342, 0.1704, 0.75, 0.1689, 0.7317, 0.1582, 0.7142, 0.1635, 0.719, 0.1751, 0.7342, 0.1704, 0.7142, 0.1635, 0.698, 0.1722, 0.7049, 0.1826, 0.719, 0.1751, 0.698, 0.1722, 0.6838, 0.1838, 0.6926, 0.1926, 0.7049, 0.1826, 0.6838, 0.1838, 0.6722, 0.198, 0.6826, 0.2049, 0.6926, 0.1926, 0.6722, 0.198, 0.6635, 0.2142, 0.6751, 0.219, 0.6826, 0.2049, 0.6635, 0.2142, 0.6582, 0.2317, 0.6704, 0.2342, 0.6751, 0.219, 0.6582, 0.2317, 0.6564, 0.25, 0.6689, 0.25, 0.6704, 0.2342, 0.6564, 0.25, 0.6582, 0.2683, 0.6704, 0.2658, 0.6689, 0.25, 0.6582, 0.2683, 0.6635, 0.2858, 0.6751, 0.281, 0.6704, 0.2658, 0.6635, 0.2858, 0.6722, 0.302, 0.6826, 0.2951, 0.6751, 0.281, 0.6722, 0.302, 0.6838, 0.3162, 0.6926, 0.3074, 0.6826, 0.2951, 0.6838, 0.3162, 0.698, 0.3278, 0.7049, 0.3174, 0.6926, 0.3074, 0.698, 0.3278, 0.7142, 0.3365, 0.719, 0.3249, 0.7049, 0.3174, 0.7142, 0.3365, 0.7317, 0.3418, 0.7342, 0.3296, 0.719, 0.3249, 0.7317, 0.3418, 0.75, 0.3436, 0.75, 0.3311, 0.7342, 0.3296, 0.75, 0.4422, 0.7875, 0.4385, 0.7841, 0.4213, 0.75, 0.4247, 0.7875, 0.4385, 0.8236, 0.4276, 0.8168, 0.4114, 0.7841, 0.4213, 0.8236, 0.4276, 0.8568, 0.4098, 0.8471, 0.3952, 0.8168, 0.4114, 0.8568, 0.4098, 0.8859, 0.3859, 0.8735, 0.3735, 0.8471, 0.3952, 0.8859, 0.3859, 0.9098, 0.3568, 0.8952, 0.3471, 0.8735, 0.3735, 0.9098, 0.3568, 0.9276, 0.3236, 0.9114, 0.3168, 0.8952, 0.3471, 0.9276, 0.3236, 0.9385, 0.2875, 0.9213, 0.2841, 0.9114, 0.3168, 0.9385, 0.2875, 0.9422, 0.25, 0.9247, 0.25, 0.9213, 0.2841, 0.9422, 0.25, 0.9385, 0.2125, 0.9213, 0.2159, 0.9247, 0.25, 0.9385, 0.2125, 0.9276, 0.1764, 0.9114, 0.1832, 0.9213, 0.2159, 0.9276, 0.1764, 0.9098, 0.1432, 0.8952, 0.1529, 0.9114, 0.1832, 0.9098, 0.1432, 0.8859, 0.1141, 0.8735, 0.1265, 0.8952, 0.1529, 0.8859, 0.1141, 0.8568, 0.09019, 0.8471, 0.1048, 0.8735, 0.1265, 0.8568, 0.09019, 0.8236, 0.07243, 0.8168, 0.08861, 0.8471, 0.1048, 0.8236, 0.07243, 0.7875, 0.06149, 0.7841, 0.07867, 0.8168, 0.08861, 0.7875, 0.06149, 0.75, 0.0578, 0.75, 0.07531, 0.7841, 0.07867, 0.75, 0.0578, 0.7125, 0.06149, 0.7159, 0.07867, 0.75, 0.07531, 0.7125, 0.06149, 0.6764, 0.07243, 0.6832, 0.08861, 0.7159, 0.07867, 0.6764, 0.07243, 0.6432, 0.09019, 0.6529, 0.1048, 0.6832, 0.08861, 0.6432, 0.09019, 0.6141, 0.1141, 0.6265, 0.1265, 0.6529, 0.1048, 0.6141, 0.1141, 0.5902, 0.1432, 0.6048, 0.1529, 0.6265, 0.1265, 0.5902, 0.1432, 0.5724, 0.1764, 0.5886, 0.1832, 0.6048, 0.1529, 0.5724, 0.1764, 0.5615, 0.2125, 0.5787, 0.2159, 0.5886, 0.1832, 0.5615, 0.2125, 0.5578, 0.25, 0.5753, 0.25, 0.5787, 0.2159, 0.5578, 0.25, 0.5615, 0.2875, 0.5787, 0.2841, 0.5753, 0.25, 0.5615, 0.2875, 0.5724, 0.3236, 0.5886, 0.3168, 0.5787, 0.2841, 0.5724, 0.3236, 0.5902, 0.3568, 0.6048, 0.3471, 0.5886, 0.3168, 0.5902, 0.3568, 0.6141, 0.3859, 0.6265, 0.3735, 0.6048, 0.3471, 0.6141, 0.3859, 0.6432, 0.4098, 0.6529, 0.3952, 0.6265, 0.3735, 0.6432, 0.4098, 0.6764, 0.4276, 0.6832, 0.4114, 0.6529, 0.3952, 0.6764, 0.4276, 0.7125, 0.4385, 0.7159, 0.4213, 0.6832, 0.4114, 0.7125, 0.4385, 0.75, 0.4422, 0.75, 0.4247, 0.7159, 0.4213, 0.5753, 0.25, 0.5787, 0.2159, 0.5787, 0.2159, 0.5753, 0.25, 0.9385, 0.2125, 0.9276, 0.1764, 0.9276, 0.1764, 0.9385, 0.2125, 0.5787, 0.2841, 0.5753, 0.25, 0.5753, 0.25, 0.5787, 0.2841, 0.9276, 0.1764, 0.9098, 0.1432, 0.9098, 0.1432, 0.9276, 0.1764, 0.5886, 0.3168, 0.5787, 0.2841, 0.5787, 0.2841, 0.5886, 0.3168, 0.7841, 0.4213, 0.75, 0.4247, 0.75, 0.4247, 0.7841, 0.4213, 0.9098, 0.1432, 0.8859, 0.1141, 0.8859, 0.1141, 0.9098, 0.1432, 0.6048, 0.3471, 0.5886, 0.3168, 0.5886, 0.3168, 0.6048, 0.3471, 0.75, 0.4247, 0.7159, 0.4213, 0.7159, 0.4213, 0.75, 0.4247, 0.8859, 0.1141, 0.8568, 0.09019, 0.8568, 0.09019, 0.8859, 0.1141, 0.6265, 0.3735, 0.6048, 0.3471, 0.6048, 0.3471, 0.6265, 0.3735, 0.8168, 0.4114, 0.7841, 0.4213, 0.7841, 0.4213, 0.8168, 0.4114, 0.8568, 0.09019, 0.8236, 0.07243, 0.8236, 0.07243, 0.8568, 0.09019, 0.6529, 0.3952, 0.6265, 0.3735, 0.6265, 0.3735, 0.6529, 0.3952, 0.8471, 0.3952, 0.8168, 0.4114, 0.8168, 0.4114, 0.8471, 0.3952, 0.8236, 0.07243, 0.7875, 0.06149, 0.7875, 0.06149, 0.8236, 0.07243, 0.6832, 0.4114, 0.6529, 0.3952, 0.6529, 0.3952, 0.6832, 0.4114, 0.8735, 0.3735, 0.8471, 0.3952, 0.8471, 0.3952, 0.8735, 0.3735, 0.7875, 0.06149, 0.75, 0.0578, 0.75, 0.0578, 0.7875, 0.06149, 0.7159, 0.4213, 0.6832, 0.4114, 0.6832, 0.4114, 0.7159, 0.4213, 0.8952, 0.3471, 0.8735, 0.3735, 0.8735, 0.3735, 0.8952, 0.3471, 0.75, 0.0578, 0.7125, 0.06149, 0.7125, 0.06149, 0.75, 0.0578, 0.9114, 0.3168, 0.8952, 0.3471, 0.8952, 0.3471, 0.9114, 0.3168, 0.7125, 0.06149, 0.6764, 0.07243, 0.6764, 0.07243, 0.7125, 0.06149, 0.9213, 0.2841, 0.9114, 0.3168, 0.9114, 0.3168, 0.9213, 0.2841, 0.6764, 0.07243, 0.6432, 0.09019, 0.6432, 0.09019, 0.6764, 0.07243, 0.9247, 0.25, 0.9213, 0.2841, 0.9213, 0.2841, 0.9247, 0.25, 0.6432, 0.09019, 0.6141, 0.1141, 0.6141, 0.1141, 0.6432, 0.09019, 0.9213, 0.2159, 0.9247, 0.25, 0.9247, 0.25, 0.9213, 0.2159, 0.6141, 0.1141, 0.5902, 0.1432, 0.5902, 0.1432, 0.6141, 0.1141, 0.9114, 0.1832, 0.9213, 0.2159, 0.9213, 0.2159, 0.9114, 0.1832, 0.5902, 0.1432, 0.5724, 0.1764, 0.5724, 0.1764, 0.5902, 0.1432])
me_cylinder.use_remesh_fix_poles = True
me_cylinder.use_remesh_preserve_attributes = False
me_cylinder.use_mirror_vertex_groups = False
me_cylinder.update()

# ---- objects
ob_light = bpy.data.objects.new('Light', light_light)
ob_camera = bpy.data.objects.new('Camera', cam_camera)
ob_cylinder = bpy.data.objects.new('Cylinder', me_cylinder)

# ---- transforms, parenting, visibility, modifiers, constraints
ob_light.location = (4.076, 1.005, 5.904)
ob_light.rotation_euler = (0.6503, 0.05522, 1.866)
ob_light.lock_rotations_4d = False
ob_light.empty_display_type = 'ARROWS'
ob_light.color = (0.0, 0.0, 0.0, 0.0)
ob_light.lineart.crease_threshold = 0.0
ob_camera.location = (7.359, -6.926, 4.958)
ob_camera.rotation_euler = (1.109, 0.0, 0.8149)
ob_camera.lock_rotations_4d = False
ob_camera.empty_display_type = 'ARROWS'
ob_camera.color = (0.0, 0.0, 0.0, 0.0)
ob_camera.display_type = 'WIRE'
ob_camera.lineart.crease_threshold = 0.0
ob_cylinder.location = (0.0, 0.0, 0.0)
ob_cylinder.rotation_euler = (0.0, 1.571, 0.0)
ob_cylinder.lineart.crease_threshold = 0.0

# ---- collection membership
col_collection.objects.link(ob_light)
col_collection.objects.link(ob_camera)
col_collection.objects.link(ob_cylinder)

# ---- scene / render settings (as saved in the file)
scene.camera = ob_camera
scene.frame_start = 1; scene.frame_end = 250; scene.frame_set(1)
scene.render.engine = 'BLENDER_EEVEE_NEXT'
scene.cycles.use_denoising = False
scene.cycles.samples = 128
scene.cycles.sampling_pattern = 'TABULATED_SOBOL'
scene.cycles.use_adaptive_sampling = False
scene.cycles.use_light_tree = False
scene.view_settings.view_transform = 'Filmic'
bpy.context.view_layer.update()

